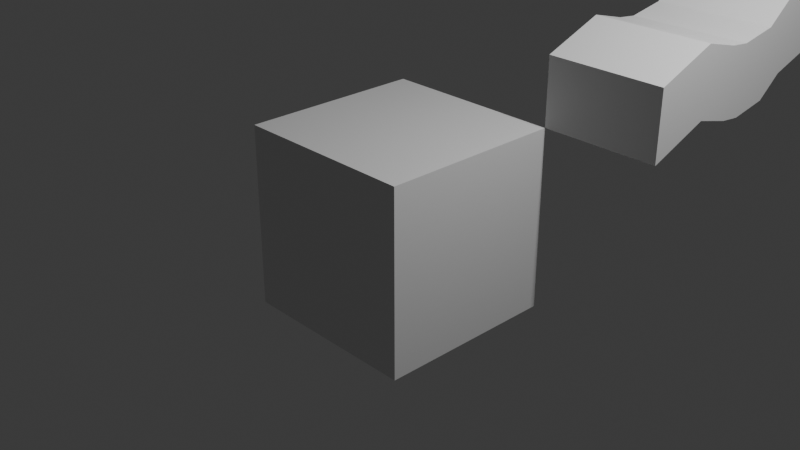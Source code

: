 # Source: The_Exturde_Project.blend  (saved by Blender 4.3.34; exported with 4.5.12 LTS)
import bpy
from mathutils import Matrix  # noqa: F401  (used for matrix-valued properties, if any)

bpy.ops.wm.read_factory_settings(use_empty=True)
scene = bpy.context.scene
scene.name = 'Scene'

# ---- collections
col_collection = bpy.data.collections.new('Collection'); scene.collection.children.link(col_collection)

# ---- materials (node trees are filled in below, after node groups)
mat_material = bpy.data.materials.new('Material')
mat_material.alpha_threshold = 0.0
mat_material.roughness = 0.5
mat_material.line_color = (0.0, 0.0, 0.0, 1.0)

# ---- material node trees
mat_material.use_nodes = True; mat_material.node_tree.nodes.clear()
_N = mat_material.node_tree.nodes; _L = mat_material.node_tree.links
n0 = _N.new('ShaderNodeOutputMaterial'); n0.name = 'Material Output'; n0.location = (300, 300)
n1 = _N.new('ShaderNodeBsdfPrincipled'); n1.name = 'Principled BSDF'; n1.location = (10, 300)
n1.inputs[3].default_value = 1.45
_L.new(n1.outputs[0], n0.inputs[0])
n0.is_active_output = True

# ---- world
world_world = bpy.data.worlds.new('World'); scene.world = world_world
world_world.use_nodes = True; world_world.node_tree.nodes.clear()
_N = world_world.node_tree.nodes; _L = world_world.node_tree.links
n0 = _N.new('ShaderNodeOutputWorld'); n0.name = 'World Output'; n0.location = (300, 300)
n1 = _N.new('ShaderNodeBackground'); n1.name = 'Background'; n1.location = (10, 300)
n1.inputs[0].default_value = (0.05088, 0.05088, 0.05088, 1.0)
_L.new(n1.outputs[0], n0.inputs[0])
n0.is_active_output = True
world_world.color = (0.05088, 0.05088, 0.05088)
world_world.sun_shadow_jitter_overblur = 0.0

# ---- cameras
cam_camera = bpy.data.cameras.new('Camera')
cam_camera.clip_end = 100.0
cam_camera.ortho_scale = 7.314

# ---- lights
light_light = bpy.data.lights.new('Light', 'POINT')
light_light.energy = 1000.0
light_light.shadow_soft_size = 0.1

# ---- meshes
me_cube = bpy.data.meshes.new('Cube')
me_cube.from_pydata([(1.0, 1.0, 1.0), (1.0, 1.0, -1.0), (1.0, -1.0, 1.0), (1.0, -1.0, -1.0), (-1.0, 1.0, 1.0), (-1.0, 1.0, -1.0), (-1.0, -1.0, 1.0), (-1.0, -1.0, -1.0), (1.0, 3.784, 1.529), (1.0, 3.385, 1.529), (1.0, 2.995, 1.408), (1.0, 2.717, 1.191), (1.0, 2.301, 1.121), (1.0, 2.076, 1.147), (1.0, 1.677, 1.252), (1.0, 4.183, 1.269), (1.0, 1.0, 1.0), (1.0, 3.784, 1.529), (1.0, 3.385, 1.529), (1.0, 2.995, 1.408), (1.0, 2.717, 1.191), (1.0, 2.301, 1.121), (1.0, 2.076, 1.147), (1.0, 1.677, 1.252), (1.0, 4.183, 1.269), (2.279, 1.0, 1.0), (2.279, 3.784, 1.529), (2.279, 3.385, 1.529), (2.279, 2.995, 1.408), (2.279, 2.717, 1.191), (2.279, 2.301, 1.121), (2.279, 2.076, 1.147), (2.279, 1.677, 1.252), (2.279, 4.183, 1.269), (1.0, 3.385, 2.268), (1.0, 3.784, 2.268), (1.0, 2.995, 2.147), (1.0, 2.717, 1.93), (1.0, 2.301, 1.86), (1.0, 2.076, 1.887), (1.0, 1.677, 1.991), (1.0, 1.0, 1.739), (1.0, 4.183, 2.008), (2.279, 3.385, 2.268), (2.279, 3.784, 2.268), (2.279, 2.995, 2.147), (2.279, 2.717, 1.93), (2.279, 2.301, 1.86), (2.279, 2.076, 1.887), (2.279, 1.677, 1.991), (2.279, 1.0, 1.739), (2.279, 4.183, 2.008)], [], [(0, 4, 6, 2), (3, 2, 6, 7), (7, 6, 4, 5), (5, 1, 3, 7), (1, 0, 2, 3), (5, 4, 0, 1), (14, 0, 16, 23), (12, 13, 22, 21), (10, 11, 20, 19), (8, 9, 18, 17), (15, 8, 17, 24), (13, 14, 23, 22), (11, 12, 21, 20), (9, 10, 19, 18), (30, 29, 46, 47), (22, 23, 40, 39), (33, 24, 42, 51), (29, 28, 45, 46), (21, 22, 39, 38), (16, 25, 50, 41), (28, 27, 43, 45), (20, 21, 38, 37), (35, 34, 43, 44), (42, 35, 44, 51), (39, 40, 49, 48), (37, 38, 47, 46), (34, 36, 45, 43), (40, 41, 50, 49), (38, 39, 48, 47), (36, 37, 46, 45), (23, 16, 41, 40), (31, 30, 47, 48), (24, 17, 35, 42), (32, 31, 48, 49), (17, 18, 34, 35), (25, 32, 49, 50), (18, 19, 36, 34), (26, 33, 51, 44), (19, 20, 37, 36), (27, 26, 44, 43)])
_uv = me_cube.uv_layers.new(name='UVMap')
_uv.uv.foreach_set('vector', [0.625, 0.5, 0.875, 0.5, 0.875, 0.75, 0.625, 0.75, 0.375, 0.75, 0.625, 0.75, 0.625, 1.0, 0.375, 1.0, 0.375, 0.0, 0.625, 0.0, 0.625, 0.25, 0.375, 0.25, 0.125, 0.5, 0.375, 0.5, 0.375, 0.75, 0.125, 0.75, 0.375, 0.5, 0.625, 0.5, 0.625, 0.75, 0.375, 0.75, 0.375, 0.25, 0.625, 0.25, 0.625, 0.5, 0.375, 0.5, 0.0, 0.0, 0.0, 0.0, 0.0, 0.0, 0.0, 0.0, 0.0, 0.0, 0.0, 0.0, 0.0, 0.0, 0.0, 0.0, 0.0, 0.0, 0.0, 0.0, 0.0, 0.0, 0.0, 0.0, 0.0, 0.0, 0.0, 0.0, 0.0, 0.0, 0.0, 0.0, 0.0, 0.0, 0.0, 0.0, 0.0, 0.0, 0.0, 0.0, 0.0, 0.0, 0.0, 0.0, 0.0, 0.0, 0.0, 0.0, 0.0, 0.0, 0.0, 0.0, 0.0, 0.0, 0.0, 0.0, 0.0, 0.0, 0.0, 0.0, 0.0, 0.0, 0.0, 0.0, 0.0, 0.0, 0.0, 0.0, 0.0, 0.0, 0.0, 0.0, 0.0, 0.0, 0.0, 0.0, 0.0, 0.0, 0.0, 0.0, 0.0, 0.0, 0.0, 0.0, 0.0, 0.0, 0.0, 0.0, 0.0, 0.0, 0.0, 0.0, 0.0, 0.0, 0.0, 0.0, 0.0, 0.0, 0.0, 0.0, 0.0, 0.0, 0.0, 0.0, 0.0, 0.0, 0.0, 0.0, 0.0, 0.0, 0.0, 0.0, 0.0, 0.0, 0.0, 0.0, 0.0, 0.0, 0.0, 0.0, 0.0, 0.0, 0.0, 0.0, 0.0, 0.0, 0.0, 0.0, 0.0, 0.0, 0.0, 0.0, 0.0, 0.0, 0.0, 0.0, 0.0, 0.0, 0.0, 0.0, 0.0, 0.0, 0.0, 0.0, 0.0, 0.0, 0.0, 0.0, 0.0, 0.0, 0.0, 0.0, 0.0, 0.0, 0.0, 0.0, 0.0, 0.0, 0.0, 0.0, 0.0, 0.0, 0.0, 0.0, 0.0, 0.0, 0.0, 0.0, 0.0, 0.0, 0.0, 0.0, 0.0, 0.0, 0.0, 0.0, 0.0, 0.0, 0.0, 0.0, 0.0, 0.0, 0.0, 0.0, 0.0, 0.0, 0.0, 0.0, 0.0, 0.0, 0.0, 0.0, 0.0, 0.0, 0.0, 0.0, 0.0, 0.0, 0.0, 0.0, 0.0, 0.0, 0.0, 0.0, 0.0, 0.0, 0.0, 0.0, 0.0, 0.0, 0.0, 0.0, 0.0, 0.0, 0.0, 0.0, 0.0, 0.0, 0.0, 0.0, 0.0, 0.0, 0.0, 0.0, 0.0, 0.0, 0.0, 0.0, 0.0, 0.0, 0.0, 0.0, 0.0, 0.0, 0.0, 0.0, 0.0, 0.0, 0.0, 0.0, 0.0, 0.0, 0.0, 0.0, 0.0, 0.0, 0.0, 0.0, 0.0, 0.0, 0.0, 0.0, 0.0, 0.0, 0.0, 0.0, 0.0, 0.0, 0.0, 0.0, 0.0, 0.0, 0.0, 0.0, 0.0, 0.0, 0.0, 0.0, 0.0, 0.0, 0.0, 0.0])
me_cube.materials.append(mat_material)
me_cube.use_mirror_vertex_groups = False
me_cube.update()

# ---- objects
ob_cube = bpy.data.objects.new('Cube', me_cube)
ob_light = bpy.data.objects.new('Light', light_light)
ob_camera = bpy.data.objects.new('Camera', cam_camera)

# ---- transforms, parenting, visibility, modifiers, constraints
ob_cube.location = (0.0, 0.0, 0.0)
ob_cube.lock_rotations_4d = False
ob_cube.empty_display_type = 'ARROWS'
ob_cube.lineart.crease_threshold = 0.0
ob_light.location = (4.076, 1.005, 5.904)
ob_light.rotation_euler = (0.6503, 0.05522, 1.866)
ob_light.lock_rotations_4d = False
ob_light.empty_display_type = 'ARROWS'
ob_light.color = (0.0, 0.0, 0.0, 0.0)
ob_light.lineart.crease_threshold = 0.0
ob_camera.location = (7.359, -6.926, 4.958)
ob_camera.rotation_euler = (1.109, 0.0, 0.8149)
ob_camera.lock_rotations_4d = False
ob_camera.empty_display_type = 'ARROWS'
ob_camera.color = (0.0, 0.0, 0.0, 0.0)
ob_camera.display_type = 'WIRE'
ob_camera.lineart.crease_threshold = 0.0

# ---- collection membership
col_collection.objects.link(ob_cube)
col_collection.objects.link(ob_light)
col_collection.objects.link(ob_camera)

# ---- scene / render settings (as saved in the file)
scene.camera = ob_camera
scene.frame_start = 1; scene.frame_end = 250; scene.frame_set(4)
scene.render.engine = 'BLENDER_EEVEE_NEXT'
bpy.context.view_layer.update()
